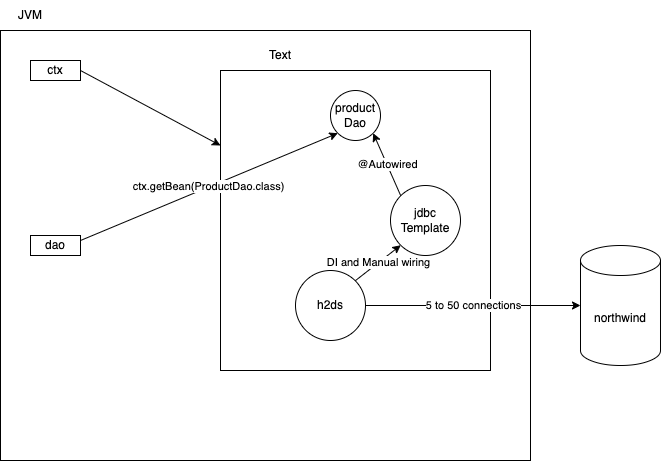

The diagram above was exported from draw.io. Its source (the exported page's mxGraphModel, read from the mxfile embedded in the PNG):
<mxGraphModel dx="1050" dy="490" grid="1" gridSize="10" guides="1" tooltips="1" connect="1" arrows="1" fold="1" page="1" pageScale="1" pageWidth="827" pageHeight="1169" math="0" shadow="0">
  <root>
    <mxCell id="0" />
    <mxCell id="1" parent="0" />
    <mxCell id="2" value="" style="rounded=0;whiteSpace=wrap;html=1;" vertex="1" parent="1">
      <mxGeometry x="100" y="40" width="530" height="430" as="geometry" />
    </mxCell>
    <mxCell id="3" value="" style="rounded=0;whiteSpace=wrap;html=1;" vertex="1" parent="1">
      <mxGeometry x="320" y="80" width="270" height="300" as="geometry" />
    </mxCell>
    <mxCell id="4" value="product&lt;br&gt;Dao" style="ellipse;whiteSpace=wrap;html=1;aspect=fixed;" vertex="1" parent="1">
      <mxGeometry x="430" y="100" width="50" height="50" as="geometry" />
    </mxCell>
    <mxCell id="6" value="@Autowired" style="edgeStyle=none;html=1;exitX=0;exitY=0;exitDx=0;exitDy=0;entryX=1;entryY=1;entryDx=0;entryDy=0;" edge="1" parent="1" source="5" target="4">
      <mxGeometry relative="1" as="geometry" />
    </mxCell>
    <mxCell id="5" value="jdbc&lt;br&gt;Template" style="ellipse;whiteSpace=wrap;html=1;aspect=fixed;" vertex="1" parent="1">
      <mxGeometry x="490" y="195" width="70" height="70" as="geometry" />
    </mxCell>
    <mxCell id="8" value="DI and Manual wiring" style="edgeStyle=none;html=1;exitX=1;exitY=0;exitDx=0;exitDy=0;entryX=0;entryY=1;entryDx=0;entryDy=0;" edge="1" parent="1" source="7" target="5">
      <mxGeometry relative="1" as="geometry" />
    </mxCell>
    <mxCell id="10" value="5 to 50 connections" style="edgeStyle=none;html=1;exitX=1;exitY=0.5;exitDx=0;exitDy=0;entryX=0;entryY=0.5;entryDx=0;entryDy=0;entryPerimeter=0;" edge="1" parent="1" source="7" target="9">
      <mxGeometry relative="1" as="geometry" />
    </mxCell>
    <mxCell id="7" value="h2ds" style="ellipse;whiteSpace=wrap;html=1;aspect=fixed;" vertex="1" parent="1">
      <mxGeometry x="395" y="280" width="70" height="70" as="geometry" />
    </mxCell>
    <mxCell id="9" value="northwind" style="shape=cylinder3;whiteSpace=wrap;html=1;boundedLbl=1;backgroundOutline=1;size=15;" vertex="1" parent="1">
      <mxGeometry x="680" y="255" width="80" height="120" as="geometry" />
    </mxCell>
    <mxCell id="12" style="edgeStyle=none;html=1;exitX=1;exitY=0.5;exitDx=0;exitDy=0;entryX=0;entryY=0.25;entryDx=0;entryDy=0;" edge="1" parent="1" source="11" target="3">
      <mxGeometry relative="1" as="geometry" />
    </mxCell>
    <mxCell id="11" value="ctx" style="rounded=0;whiteSpace=wrap;html=1;" vertex="1" parent="1">
      <mxGeometry x="130" y="70" width="50" height="20" as="geometry" />
    </mxCell>
    <mxCell id="14" value="ctx.getBean(ProductDao.class)" style="edgeStyle=none;html=1;exitX=1;exitY=0.25;exitDx=0;exitDy=0;entryX=0;entryY=1;entryDx=0;entryDy=0;" edge="1" parent="1" source="13" target="4">
      <mxGeometry relative="1" as="geometry" />
    </mxCell>
    <mxCell id="13" value="dao" style="rounded=0;whiteSpace=wrap;html=1;" vertex="1" parent="1">
      <mxGeometry x="130" y="245" width="50" height="20" as="geometry" />
    </mxCell>
    <mxCell id="15" value="JVM" style="text;html=1;strokeColor=none;fillColor=none;align=center;verticalAlign=middle;whiteSpace=wrap;rounded=0;" vertex="1" parent="1">
      <mxGeometry x="100" y="10" width="60" height="30" as="geometry" />
    </mxCell>
    <mxCell id="16" value="Text" style="text;html=1;strokeColor=none;fillColor=none;align=center;verticalAlign=middle;whiteSpace=wrap;rounded=0;" vertex="1" parent="1">
      <mxGeometry x="320" y="50" width="120" height="30" as="geometry" />
    </mxCell>
  </root>
</mxGraphModel>